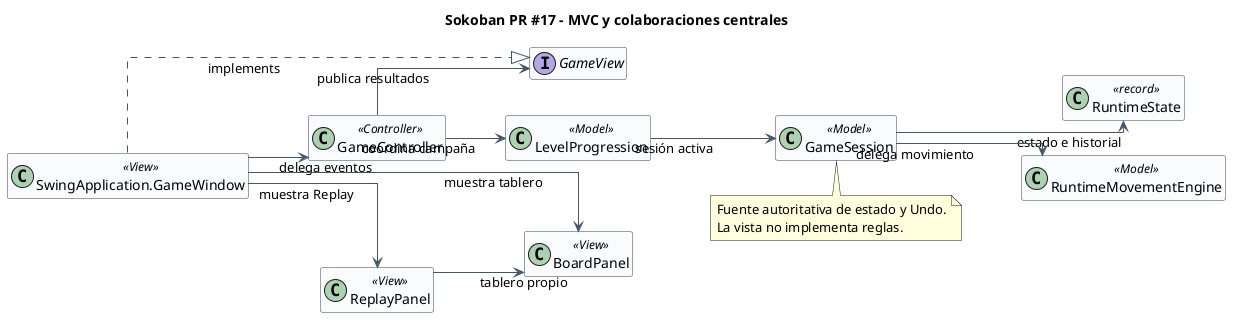

The diagram above was rendered by PlantUML. Its source (embedded in the PNG):
@startuml
' Declaraciones basadas en el PR #17 @ ffa27f9. Vista de alto nivel; detalles en 01..08.
title Sokoban PR #17 - MVC y colaboraciones centrales
left to right direction
skinparam classAttributeIconSize 0
skinparam shadowing false
skinparam linetype ortho
skinparam backgroundColor white
skinparam classBackgroundColor #F8FAFC
skinparam classBorderColor #334155
skinparam ArrowColor #475569
hide empty members
class "SwingApplication.GameWindow" as Window <<View>>
interface "GameView" as View
class "GameController" as Controller <<Controller>>
class "BoardPanel" as Board <<View>>
class "ReplayPanel" as ReplayPanel <<View>>
class "LevelProgression" as Progression <<Model>>
class "GameSession" as Session <<Model>>
class "RuntimeState" as State <<record>>
class "RuntimeMovementEngine" as Engine <<Model>>
Window ..|> View : implements
Window --> Controller : delega eventos
Window --> Board : muestra tablero
Window --> ReplayPanel : muestra Replay
Controller --> View : publica resultados
Controller --> Progression : coordina campaña
Progression --> Session : sesión activa
Session --> State : estado e historial
Session --> Engine : delega movimiento
ReplayPanel --> Board : tablero propio
note bottom of Session
  Fuente autoritativa de estado y Undo.
  La vista no implementa reglas.
end note
@enduml